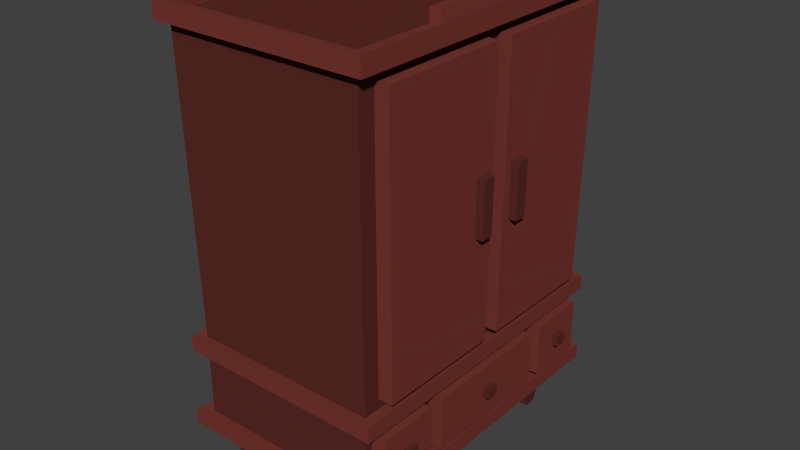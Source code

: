 # Source: Closet2.blend  (saved by Blender 2.76.0; exported with 4.5.12 LTS)
import bpy
from mathutils import Matrix  # noqa: F401  (used for matrix-valued properties, if any)

bpy.ops.wm.read_factory_settings(use_empty=True)
scene = bpy.context.scene
scene.name = 'Scene'

# ---- collections
col_collection_1 = bpy.data.collections.new('Collection 1'); scene.collection.children.link(col_collection_1)

# ---- materials (node trees are filled in below, after node groups)
mat_darkwood_001 = bpy.data.materials.new('DarkWood.001')
mat_darkwood_001.alpha_threshold = 0.0
mat_darkwood_001.roughness = 0.5
mat_wood_003 = bpy.data.materials.new('Wood.003')
mat_wood_003.alpha_threshold = 0.0
mat_wood_003.roughness = 0.5

# ---- material node trees
mat_darkwood_001.use_nodes = True; mat_darkwood_001.node_tree.nodes.clear()
_N = mat_darkwood_001.node_tree.nodes; _L = mat_darkwood_001.node_tree.links
n0 = _N.new('ShaderNodeOutputMaterial'); n0.name = 'Material Output'; n0.location = (300, 300)
n1 = _N.new('ShaderNodeBsdfDiffuse'); n1.name = 'Diffuse BSDF'; n1.location = (10, 300)
n1.inputs[0].default_value = (0.1065, 0.0248, 0.02023, 1.0)
_L.new(n1.outputs[0], n0.inputs[0])
n0.is_active_output = True
mat_wood_003.use_nodes = True; mat_wood_003.node_tree.nodes.clear()
_N = mat_wood_003.node_tree.nodes; _L = mat_wood_003.node_tree.links
n0 = _N.new('ShaderNodeOutputMaterial'); n0.name = 'Material Output'; n0.location = (300, 300)
n1 = _N.new('ShaderNodeBsdfDiffuse'); n1.name = 'Diffuse BSDF'; n1.location = (10, 300)
n1.inputs[0].default_value = (0.1912, 0.0394, 0.03156, 1.0)
_L.new(n1.outputs[0], n0.inputs[0])
n0.is_active_output = True

# ---- world
world_world = bpy.data.worlds.new('World'); scene.world = world_world
world_world.color = (0.05088, 0.05088, 0.05088)
world_world.use_sun_shadow = False
world_world.sun_shadow_jitter_overblur = 0.0
world_world.cycles.sampling_method = 'MANUAL'
world_world.cycles.sample_map_resolution = 256

# ---- meshes
me_cube_003 = bpy.data.meshes.new('Cube.003')
me_cube_003.from_pydata([(-0.1983, -0.3166, 0.3131), (-0.205, -0.3273, 0.9298), (0.1983, -0.3166, 0.3131), (0.205, -0.3273, 0.9298), (-0.1983, -0.3166, 0.2833), (0.1983, -0.3166, 0.2833), (-0.1983, -0.3166, 0.142), (0.1983, -0.3166, 0.142), (-0.1983, -0.3166, 0.1144), (0.1983, -0.3166, 0.1144), (-0.2214, -0.3351, 0.3148), (0.2214, -0.3351, 0.3148), (-0.2214, -0.3351, 0.2815), (0.2214, -0.3351, 0.2815), (-0.2239, -0.3377, 0.1434), (0.2239, -0.3377, 0.1434), (-0.2239, -0.3377, 0.1129), (0.2239, -0.3377, 0.1129), (-0.1983, -0.1583, 0.3131), (0.205, -0.1637, 0.9298), (-0.1983, -0.1583, 0.2833), (-0.205, -0.1637, 0.9298), (0.1983, -0.1583, 0.3131), (0.1983, -0.1583, 0.2833), (-0.1983, -0.1583, 0.142), (0.1983, -0.1583, 0.142), (-0.2214, -0.1675, 0.3148), (-0.1983, -0.1583, 0.1144), (0.1983, -0.1583, 0.1144), (-0.2214, -0.1675, 0.2815), (0.2214, -0.1675, 0.3148), (0.2214, -0.1675, 0.2815), (-0.2239, -0.1689, 0.1434), (0.2239, -0.1689, 0.1434), (-0.2239, -0.1689, 0.1129), (0.2239, -0.1689, 0.1129), (0.1983, -0.3008, 0.1561), (0.1983, -0.3008, 0.2691), (0.1983, -0.1742, 0.2691), (0.1983, -0.1742, 0.1561), (0.1983, -0.1425, 0.2691), (0.1983, -0.1425, 0.1561), (0.2283, -0.3008, 0.1561), (0.2283, -0.3008, 0.2691), (0.2283, -0.1742, 0.2691), (0.2283, -0.1742, 0.1561), (0.2283, -0.1425, 0.2691), (0.2283, -0.1425, 0.1561), (0.2283, -0.2501, 0.2013), (0.2283, -0.2501, 0.2239), (0.2283, -0.2248, 0.2239), (0.2283, -0.2248, 0.2013), (0.2283, -0.01291, 0.2239), (0.2283, -0.01291, 0.2013), (0.2404, -0.2501, 0.2013), (0.2404, -0.2501, 0.2239), (0.2404, -0.2248, 0.2239), (0.2404, -0.2248, 0.2013), (0.2404, -0.01291, 0.2239), (0.2404, -0.01291, 0.2013), (0.205, -0.1637, 0.9638), (0.205, -0.3273, 0.9638), (-0.205, -0.3273, 0.9638), (-0.205, -0.1637, 0.9638), (0.2269, -0.1637, 0.928), (0.2269, -0.3448, 0.928), (-0.2269, -0.3448, 0.928), (-0.2269, -0.1637, 0.928), (0.2269, -0.1637, 0.9656), (0.2269, -0.3448, 0.9656), (-0.2269, -0.3448, 0.9656), (-0.2269, -0.1637, 0.9656), (0.2247, -0.1621, 0.9915), (0.2029, -0.1621, 0.9897), (0.205, -0.1637, 0.9402), (0.205, -0.3273, 0.9402), (-0.205, -0.3273, 0.9402), (-0.205, -0.1637, 0.9402), (0.2045, -0.1549, 0.9083), (0.2045, -0.2914, 0.9083), (0.1989, -0.2825, 0.3345), (0.1989, -0.1505, 0.3345), (0.1989, -0.01846, 0.3345), (0.2045, -0.01846, 0.9083), (0.2345, -0.1549, 0.908), (0.2345, -0.2914, 0.908), (0.2289, -0.2825, 0.3342), (0.2289, -0.1505, 0.3342), (0.2289, -0.01846, 0.3342), (0.2345, -0.01846, 0.908), (0.2311, -0.06327, 0.5638), (0.2311, -0.03686, 0.5638), (0.2322, -0.03686, 0.6785), (0.2322, -0.06416, 0.6785), (0.2475, -0.06327, 0.5636), (0.2475, -0.03686, 0.5636), (0.2486, -0.03686, 0.6784), (0.2486, -0.06416, 0.6784), (-0.001095, -0.3273, 0.9298), (-0.001095, -0.3166, 0.3131), (-0.001095, -0.3166, 0.2833), (-0.001095, -0.3166, 0.142), (-0.001095, -0.3166, 0.1144), (-0.001095, -0.3351, 0.3148), (-0.001095, -0.3351, 0.2815), (-0.001095, -0.3377, 0.1434), (-0.001095, -0.3377, 0.1129), (-0.001095, -0.1583, 0.1144), (-0.001095, -0.3273, 0.9638), (-0.001095, -0.3448, 0.928), (-0.001095, -0.3448, 0.9656), (-0.001095, -0.3273, 0.9402), (-0.001095, -0.1637, 0.9402), (0.1053, -0.2978, 0.1144), (0.1721, -0.2978, 0.1144), (0.1721, -0.2448, 0.1144), (0.1053, -0.2448, 0.1144), (-0.1705, -0.2448, 0.1144), (-0.1705, -0.2978, 0.1144), (-0.1044, -0.2978, 0.1144), (-0.1044, -0.2448, 0.1144), (0.122, -0.2846, -0.004362), (0.1554, -0.2846, -0.004362), (0.1554, -0.2581, -0.004362), (0.122, -0.2581, -0.004362), (-0.154, -0.2581, -0.004362), (-0.154, -0.2846, -0.004362), (-0.1209, -0.2846, -0.004362), (-0.1209, -0.2581, -0.004362), (-0.1983, 0.3166, 0.3131), (-0.205, 0.3273, 0.9298), (0.1983, 0.3166, 0.3131), (0.205, 0.3273, 0.9298), (-0.1983, 0.3166, 0.2833), (0.1983, 0.3166, 0.2833), (0.205, 0.0, 0.9298), (0.1983, 0.0, 0.3131), (-0.1983, 0.3166, 0.142), (0.1983, 0.3166, 0.142), (-0.1983, 0.3166, 0.1144), (0.1983, 0.3166, 0.1144), (-0.2214, 0.3351, 0.3148), (0.2214, 0.3351, 0.3148), (-0.2214, 0.3351, 0.2815), (0.2214, 0.3351, 0.2815), (-0.2239, 0.3377, 0.1434), (0.2239, 0.3377, 0.1434), (-0.2239, 0.3377, 0.1129), (0.2239, 0.3377, 0.1129), (-0.1983, 0.1583, 0.3131), (0.205, 0.1637, 0.9298), (-0.1983, 0.1583, 0.2833), (-0.205, 0.1637, 0.9298), (0.1983, 0.1583, 0.3131), (0.1983, 0.1583, 0.2833), (-0.1983, 0.1583, 0.142), (0.1983, 0.1583, 0.142), (-0.2214, 0.1675, 0.3148), (-0.1983, 0.1583, 0.1144), (0.1983, 0.1583, 0.1144), (-0.2214, 0.1675, 0.2815), (0.2214, 0.1675, 0.3148), (0.2214, 0.1675, 0.2815), (-0.2239, 0.1689, 0.1434), (0.2239, 0.1689, 0.1434), (-0.2239, 0.1689, 0.1129), (0.2239, 0.1689, 0.1129), (0.1983, 0.3008, 0.1561), (0.1983, 0.3008, 0.2691), (0.1983, 0.1742, 0.2691), (0.1983, 0.1742, 0.1561), (0.1983, 0.1425, 0.2691), (0.1983, 0.1425, 0.1561), (0.2283, 0.3008, 0.1561), (0.2283, 0.3008, 0.2691), (0.2283, 0.1742, 0.2691), (0.2283, 0.1742, 0.1561), (0.2283, 0.1425, 0.2691), (0.2283, 0.1425, 0.1561), (0.2283, 0.2501, 0.2013), (0.2283, 0.2501, 0.2239), (0.2283, 0.2248, 0.2239), (0.2283, 0.2248, 0.2013), (0.2283, 0.01291, 0.2239), (0.2283, 0.01291, 0.2013), (0.2404, 0.2501, 0.2013), (0.2404, 0.2501, 0.2239), (0.2404, 0.2248, 0.2239), (0.2404, 0.2248, 0.2013), (0.2404, 0.01291, 0.2239), (0.2404, 0.01291, 0.2013), (0.205, 0.1637, 0.9638), (0.205, 0.3273, 0.9638), (-0.205, 0.3273, 0.9638), (-0.205, 0.1637, 0.9638), (0.2269, 0.1637, 0.928), (0.2269, 0.3448, 0.928), (-0.2269, 0.3448, 0.928), (-0.2269, 0.1637, 0.928), (0.2269, 0.1637, 0.9656), (0.2269, 0.3448, 0.9656), (-0.2269, 0.3448, 0.9656), (-0.2269, 0.1637, 0.9656), (0.2247, 0.1621, 0.9915), (0.2029, 0.1621, 0.9897), (0.205, 0.1637, 0.9402), (0.205, 0.3273, 0.9402), (-0.205, 0.3273, 0.9402), (-0.205, 0.1637, 0.9402), (0.2045, 0.1549, 0.9083), (0.2045, 0.2914, 0.9083), (0.1989, 0.2825, 0.3345), (0.1989, 0.1505, 0.3345), (0.1989, 0.01846, 0.3345), (0.2045, 0.01846, 0.9083), (0.2345, 0.1549, 0.908), (0.2345, 0.2914, 0.908), (0.2289, 0.2825, 0.3342), (0.2289, 0.1505, 0.3342), (0.2289, 0.01846, 0.3342), (0.2345, 0.01846, 0.908), (0.2311, 0.06327, 0.5638), (0.2311, 0.03686, 0.5638), (0.2322, 0.03686, 0.6785), (0.2322, 0.06416, 0.6785), (0.2475, 0.06327, 0.5636), (0.2475, 0.03686, 0.5636), (0.2486, 0.03686, 0.6784), (0.2486, 0.06416, 0.6784), (-0.001095, 0.3273, 0.9298), (-0.001095, 0.3166, 0.3131), (-0.001095, 0.3166, 0.2833), (-0.001095, 0.3166, 0.142), (-0.001095, 0.3166, 0.1144), (-0.001095, 0.3351, 0.3148), (-0.001095, 0.3351, 0.2815), (-0.001095, 0.3377, 0.1434), (-0.001095, 0.3377, 0.1129), (-0.001095, 0.1583, 0.1144), (-0.001095, 0.3273, 0.9638), (-0.001095, 0.3448, 0.928), (-0.001095, 0.3448, 0.9656), (-0.001095, 0.3273, 0.9402), (-0.001095, 0.1637, 0.9402), (0.1053, 0.2978, 0.1144), (0.1721, 0.2978, 0.1144), (0.1721, 0.2448, 0.1144), (0.1053, 0.2448, 0.1144), (-0.1705, 0.2448, 0.1144), (-0.1705, 0.2978, 0.1144), (-0.1044, 0.2978, 0.1144), (-0.1044, 0.2448, 0.1144), (0.122, 0.2846, -0.004362), (0.1554, 0.2846, -0.004362), (0.1554, 0.2581, -0.004362), (0.122, 0.2581, -0.004362), (-0.154, 0.2581, -0.004362), (-0.154, 0.2846, -0.004362), (-0.1209, 0.2846, -0.004362), (-0.1209, 0.2581, -0.004362)], [], [(135, 19, 78, 83), (98, 1, 0, 99), (149, 157, 26, 18), (99, 0, 10, 103), (100, 5, 13, 104), (100, 4, 6, 101), (73, 204, 191, 60), (151, 155, 24, 20), (101, 6, 14, 105), (25, 23, 38, 39), (238, 159, 28, 107), (159, 166, 35, 28), (27, 8, 16, 34), (33, 164, 156, 25), (30, 11, 13, 31), (103, 10, 12, 104), (31, 162, 161, 30), (29, 160, 151, 20), (20, 4, 12, 29), (22, 2, 11, 30), (105, 14, 16, 106), (33, 15, 17, 35), (34, 165, 158, 27), (102, 9, 17, 106), (25, 7, 15, 33), (172, 178, 47, 41), (6, 24, 32, 14), (157, 160, 29, 26), (14, 32, 34, 16), (163, 165, 34, 32), (40, 171, 154, 23), (35, 166, 164, 33), (0, 18, 26, 10), (10, 26, 29, 12), (154, 162, 31, 23), (9, 28, 35, 17), (155, 163, 32, 24), (102, 107, 116, 113), (4, 20, 24, 6), (23, 25, 41, 40), (1, 21, 18, 0), (194, 202, 71, 63), (5, 23, 31, 13), (22, 136, 82, 81), (36, 39, 45, 42), (5, 7, 36, 37), (7, 25, 39, 36), (23, 5, 37, 38), (52, 183, 177, 46), (152, 149, 18, 21), (178, 184, 53, 47), (42, 45, 51, 48), (37, 36, 42, 43), (39, 38, 44, 45), (38, 37, 43, 44), (46, 47, 53, 52), (40, 41, 47, 46), (156, 172, 41, 25), (49, 48, 54, 55), (43, 42, 48, 49), (45, 44, 50, 51), (44, 43, 49, 50), (52, 53, 59, 58), (46, 177, 171, 40), (59, 190, 189, 58), (56, 55, 54, 57), (184, 190, 59, 53), (51, 50, 56, 57), (50, 49, 55, 56), (58, 189, 183, 52), (191, 205, 74, 60), (48, 51, 57, 54), (158, 238, 107, 27), (67, 198, 152, 21), (98, 3, 65, 109), (60, 61, 69, 68), (195, 199, 68, 64), (65, 64, 68, 69), (109, 65, 69, 110), (67, 66, 70, 71), (71, 202, 198, 67), (150, 195, 64, 19, 135), (108, 62, 70, 110), (3, 19, 64, 65), (62, 63, 71, 70), (72, 203, 204, 73), (21, 1, 66, 67), (199, 203, 72, 68), (243, 208, 77, 112), (60, 68, 72, 73), (77, 208, 194, 63), (111, 112, 77, 76), (61, 60, 74, 75), (63, 62, 76, 77), (108, 61, 75, 111), (83, 78, 84, 89), (79, 80, 86, 85), (3, 2, 80, 79), (2, 22, 81, 80), (136, 135, 83, 82), (19, 3, 79, 78), (84, 85, 86, 87), (88, 89, 92, 91), (81, 82, 88, 87), (78, 79, 85, 84), (80, 81, 87, 86), (82, 83, 89, 88), (92, 93, 97, 96), (84, 87, 90, 93), (89, 84, 93, 92), (87, 88, 91, 90), (96, 97, 94, 95), (90, 91, 95, 94), (93, 90, 94, 97), (91, 92, 96, 95), (62, 108, 111, 76), (75, 74, 112, 111), (61, 108, 110, 69), (66, 109, 110, 70), (1, 98, 109, 66), (107, 102, 119, 120), (8, 102, 106, 16), (15, 105, 106, 17), (11, 103, 104, 13), (205, 243, 112, 74), (7, 101, 105, 15), (5, 100, 101, 7), (4, 100, 104, 12), (2, 99, 103, 11), (3, 98, 99, 2), (117, 120, 128, 125), (9, 102, 113, 114), (28, 9, 114, 115), (107, 28, 115, 116), (115, 114, 122, 123), (27, 107, 120, 117), (102, 8, 118, 119), (8, 27, 117, 118), (121, 124, 123, 122), (126, 125, 128, 127), (118, 117, 125, 126), (116, 115, 123, 124), (120, 119, 127, 128), (114, 113, 121, 122), (119, 118, 126, 127), (113, 116, 124, 121), (135, 214, 209, 150), (229, 230, 129, 130), (230, 234, 141, 129), (231, 235, 144, 134), (231, 232, 137, 133), (232, 236, 145, 137), (156, 170, 169, 154), (158, 165, 147, 139), (161, 162, 144, 142), (234, 235, 143, 141), (151, 160, 143, 133), (153, 161, 142, 131), (236, 237, 147, 145), (164, 166, 148, 146), (233, 237, 148, 140), (156, 164, 146, 138), (137, 145, 163, 155), (145, 147, 165, 163), (129, 141, 157, 149), (141, 143, 160, 157), (140, 148, 166, 159), (233, 244, 247, 238), (133, 137, 155, 151), (154, 171, 172, 156), (130, 129, 149, 152), (134, 144, 162, 154), (153, 212, 213, 136), (167, 173, 176, 170), (134, 168, 167, 138), (138, 167, 170, 156), (154, 169, 168, 134), (173, 179, 182, 176), (168, 174, 173, 167), (170, 176, 175, 169), (169, 175, 174, 168), (177, 183, 184, 178), (171, 177, 178, 172), (180, 186, 185, 179), (174, 180, 179, 173), (176, 182, 181, 175), (175, 181, 180, 174), (183, 189, 190, 184), (187, 188, 185, 186), (182, 188, 187, 181), (181, 187, 186, 180), (179, 185, 188, 182), (229, 240, 196, 132), (191, 199, 200, 192), (196, 200, 199, 195), (240, 241, 200, 196), (198, 202, 201, 197), (239, 241, 201, 193), (132, 196, 195, 150), (193, 201, 202, 194), (152, 198, 197, 130), (191, 204, 203, 199), (242, 207, 208, 243), (192, 206, 205, 191), (194, 208, 207, 193), (239, 242, 206, 192), (214, 220, 215, 209), (210, 216, 217, 211), (132, 210, 211, 131), (131, 211, 212, 153), (136, 213, 214, 135), (150, 209, 210, 132), (215, 218, 217, 216), (219, 222, 223, 220), (212, 218, 219, 213), (209, 215, 216, 210), (211, 217, 218, 212), (213, 219, 220, 214), (223, 227, 228, 224), (215, 224, 221, 218), (220, 223, 224, 215), (218, 221, 222, 219), (227, 226, 225, 228), (221, 225, 226, 222), (224, 228, 225, 221), (222, 226, 227, 223), (193, 207, 242, 239), (206, 242, 243, 205), (192, 200, 241, 239), (197, 201, 241, 240), (130, 197, 240, 229), (238, 251, 250, 233), (139, 147, 237, 233), (146, 148, 237, 236), (142, 144, 235, 234), (138, 146, 236, 232), (134, 138, 232, 231), (133, 143, 235, 231), (131, 142, 234, 230), (132, 131, 230, 229), (248, 256, 259, 251), (140, 245, 244, 233), (159, 246, 245, 140), (238, 247, 246, 159), (246, 254, 253, 245), (158, 248, 251, 238), (233, 250, 249, 139), (139, 249, 248, 158), (252, 253, 254, 255), (257, 258, 259, 256), (249, 257, 256, 248), (247, 255, 254, 246), (251, 259, 258, 250), (245, 253, 252, 244), (250, 258, 257, 249), (244, 252, 255, 247), (30, 161, 153, 136, 22)])
me_cube_003.polygons.foreach_set('material_index', [0, 0, 1, 1, 1, 0, 1, 0, 1, 0, 0, 1, 1, 1, 1, 1, 1, 1, 1, 1, 1, 1, 1, 1, 1, 1, 1, 1, 1, 1, 0, 1, 1, 1, 1, 1, 1, 0, 0, 0, 0, 1, 1, 0, 1, 0, 0, 0, 1, 0, 1, 1, 1, 1, 1, 1, 1, 0, 0, 1, 1, 1, 0, 1, 0, 0, 0, 0, 0, 0, 1, 0, 0, 1, 1, 1, 1, 1, 1, 1, 1, 1, 1, 1, 1, 1, 1, 1, 0, 1, 1, 0, 1, 1, 1, 1, 1, 0, 0, 0, 0, 1, 1, 1, 1, 1, 1, 0, 1, 1, 1, 0, 0, 0, 0, 1, 0, 1, 1, 1, 0, 1, 1, 1, 0, 1, 0, 1, 1, 0, 0, 0, 0, 0, 0, 0, 0, 0, 0, 0, 0, 0, 0, 0, 0, 0, 0, 0, 1, 1, 0, 1, 0, 1, 1, 1, 1, 1, 1, 1, 1, 1, 1, 1, 1, 1, 1, 0, 0, 0, 0, 1, 0, 1, 0, 0, 0, 1, 1, 1, 1, 1, 1, 0, 1, 1, 1, 0, 0, 0, 0, 0, 1, 1, 1, 1, 1, 1, 1, 1, 1, 1, 0, 1, 1, 1, 1, 1, 0, 0, 0, 0, 1, 1, 1, 1, 1, 1, 0, 1, 1, 1, 0, 0, 0, 0, 1, 0, 1, 1, 1, 0, 1, 1, 1, 1, 0, 1, 1, 0, 0, 0, 0, 0, 0, 0, 0, 0, 0, 0, 0, 0, 0, 0, 0, 0, 1])
me_cube_003.materials.append(mat_darkwood_001)
me_cube_003.materials.append(mat_wood_003)
me_cube_003.use_remesh_preserve_volume = False
me_cube_003.use_remesh_preserve_attributes = False
me_cube_003.use_mirror_vertex_groups = False
me_cube_003.update()

# ---- objects
ob_closet2 = bpy.data.objects.new('Closet2', me_cube_003)

# ---- transforms, parenting, visibility, modifiers, constraints
ob_closet2.location = (0.0, 0.0, 0.0)
ob_closet2.lineart.crease_threshold = 0.0

# ---- collection membership
col_collection_1.objects.link(ob_closet2)

# ---- scene / render settings (as saved in the file)
scene.frame_start = 1; scene.frame_end = 250; scene.frame_set(1)
scene.render.engine = 'CYCLES'
scene.render.resolution_percentage = 50
scene.render.dither_intensity = 0.0
scene.cycles.use_denoising = False
scene.cycles.samples = 10
scene.cycles.sampling_pattern = 'TABULATED_SOBOL'
scene.cycles.light_sampling_threshold = 0.0
scene.cycles.use_adaptive_sampling = False
scene.cycles.use_light_tree = False
scene.cycles.blur_glossy = 0.0
scene.cycles.pixel_filter_type = 'GAUSSIAN'
scene.cycles.sample_clamp_indirect = 0.0
scene.view_settings.view_transform = 'Standard'
bpy.context.view_layer.update()

# ---- added for rendering (the .blend has no active camera and no usable light): camera, sun
cam_auto = bpy.data.cameras.new('AutoCamera')
cam_auto.lens = 50.0
cam_auto.sensor_width = 36.0
cam_auto.clip_end = 1000.0
ob_auto_camera = bpy.data.objects.new('AutoCamera', cam_auto)
scene.collection.objects.link(ob_auto_camera)
ob_auto_camera.location = (1.21481, -1.44473, 1.4567)
ob_auto_camera.rotation_euler = (1.09748, -7.21219e-08, 0.694738)
scene.camera = ob_auto_camera
light_auto_sun = bpy.data.lights.new('AutoSun', 'SUN')
light_auto_sun.energy = 3.0
light_auto_sun.angle = 0.0523599
ob_auto_sun = bpy.data.objects.new('AutoSun', light_auto_sun)
scene.collection.objects.link(ob_auto_sun)
ob_auto_sun.rotation_euler = (0.872665, 0.174533, 0.523599)
bpy.context.view_layer.update()
